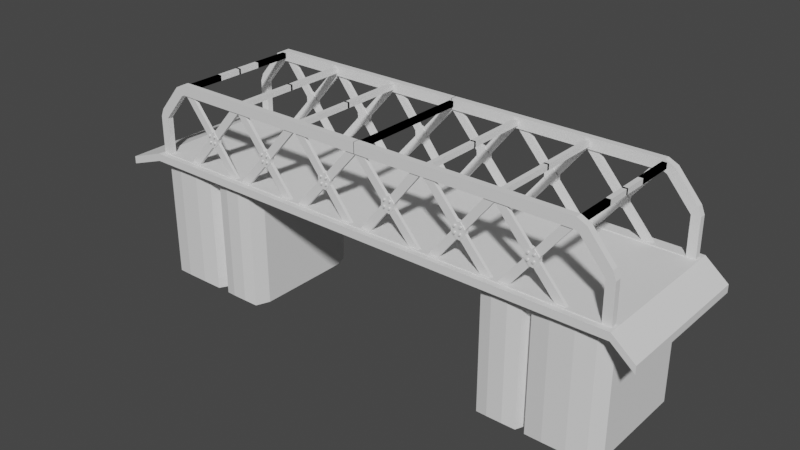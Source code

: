 # Source: Bridge_3.blend  (saved by Blender 2.90.8; exported with 4.5.12 LTS)
import bpy
from mathutils import Matrix  # noqa: F401  (used for matrix-valued properties, if any)

bpy.ops.wm.read_factory_settings(use_empty=True)
scene = bpy.context.scene
scene.name = 'Scene'

# ---- collections
col_collection = bpy.data.collections.new('Collection'); scene.collection.children.link(col_collection)

# ---- world
world_world = bpy.data.worlds.new('World'); scene.world = world_world
world_world.use_nodes = True; world_world.node_tree.nodes.clear()
_N = world_world.node_tree.nodes; _L = world_world.node_tree.links
n0 = _N.new('ShaderNodeOutputWorld'); n0.name = 'World Output'; n0.location = (300, 300)
n1 = _N.new('ShaderNodeBackground'); n1.name = 'Background'; n1.location = (10, 300)
n1.inputs[0].default_value = (0.05088, 0.05088, 0.05088, 1.0)
_L.new(n1.outputs[0], n0.inputs[0])
n0.is_active_output = True
world_world.color = (0.05088, 0.05088, 0.05088)
world_world.use_sun_shadow = False
world_world.sun_shadow_jitter_overblur = 0.0

# ---- meshes
me_cube_003 = bpy.data.meshes.new('Cube.003')
me_cube_003.from_pydata([(-14.34, -4.293, -0.2184), (-14.34, -4.293, 0.2184), (-14.34, 4.293, -0.2184), (-14.34, 4.293, 0.2184), (14.34, -4.293, -0.2184), (14.34, -4.293, 0.2184), (14.34, 4.293, -0.2184), (14.34, 4.293, 0.2184), (15.64, 4.293, -0.8609), (15.64, 4.293, -1.298), (15.64, -4.293, -1.298), (15.64, -4.293, -0.8609), (-16.55, 4.293, -0.9942), (-16.55, -4.293, -0.9942), (-16.55, -4.293, -0.5575), (-16.55, 4.293, -0.5575)], [], [(1, 3, 15, 14), (2, 3, 7, 6), (6, 7, 8, 9), (4, 5, 1, 0), (2, 6, 4, 0), (7, 3, 1, 5), (9, 8, 11, 10), (5, 4, 10, 11), (4, 6, 9, 10), (7, 5, 11, 8), (13, 14, 15, 12), (2, 0, 13, 12), (3, 2, 12, 15), (0, 1, 14, 13)])
_uv = me_cube_003.uv_layers.new(name='UVMap')
_uv.uv.foreach_set('vector', [0.1872, 0.6577, 0.3745, 0.6577, 0.3745, 0.6577, 0.1872, 0.6577, 0.9905, 1.0, 0.981, 1.0, 0.981, 0.3423, 0.9905, 0.3423, 0.9905, 0.3423, 0.981, 0.3423, 0.981, 0.3423, 0.9905, 0.3423, 0.9905, 0.3423, 1.0, 0.3423, 1.0, 1.0, 0.9905, 1.0, 8.319e-08, 0.6577, 0.0, 0.0, 0.1872, 0.0, 0.1872, 0.6577, 0.3745, 0.0, 0.3745, 0.6577, 0.1872, 0.6577, 0.1872, 0.0, 0.9276, 0.197, 0.9181, 0.197, 0.9181, 0.0, 0.9276, 0.0, 1.0, 0.3423, 0.9905, 0.3423, 0.9905, 0.3423, 1.0, 0.3423, 0.1872, 0.0, 0.0, 0.0, 0.0, 0.0, 0.1872, 0.0, 0.3745, 0.0, 0.1872, 0.0, 0.1872, 0.0, 0.3745, 0.0, 0.6903, 0.8751, 0.6807, 0.8751, 0.6807, 0.6781, 0.6903, 0.6781, 8.319e-08, 0.6577, 0.1872, 0.6577, 0.1872, 0.6577, 8.319e-08, 0.6577, 0.981, 1.0, 0.9905, 1.0, 0.9905, 1.0, 0.981, 1.0, 0.9905, 1.0, 1.0, 1.0, 1.0, 1.0, 0.9905, 1.0])
me_cube_003.use_remesh_fix_poles = True
me_cube_003.use_remesh_preserve_attributes = False
me_cube_003.use_mirror_vertex_groups = False
me_cube_003.update()
me_cube_004 = bpy.data.meshes.new('Cube.004')
me_cube_004.from_pydata([(-13.76, -0.2524, -0.3525), (-13.76, -0.2524, 0.3525), (-13.76, 0.2524, -0.3525), (-13.76, 0.2524, 0.3525), (13.76, -0.2524, -0.3525), (13.76, -0.2524, 0.3525), (13.76, 0.2524, -0.3525), (13.76, 0.2524, 0.3525)], [], [(0, 1, 3, 2), (2, 3, 7, 6), (6, 7, 5, 4), (4, 5, 1, 0), (2, 6, 4, 0), (7, 3, 1, 5)])
_uv = me_cube_004.uv_layers.new(name='UVMap')
_uv.uv.foreach_set('vector', [0.7404, 0.3221, 0.7404, 0.3383, 0.7294, 0.3383, 0.7294, 0.3221, 0.9215, 0.3423, 0.9369, 0.3423, 0.9369, 0.9735, 0.9215, 0.9735, 0.7806, 0.3221, 0.7806, 0.3383, 0.7696, 0.3383, 0.7696, 0.3221, 0.8908, 0.3423, 0.9062, 0.3423, 0.9062, 0.9735, 0.8908, 0.9735, 0.9369, 0.9735, 0.9369, 0.3423, 0.9479, 0.3423, 0.9479, 0.9735, 0.981, 0.3423, 0.981, 0.9735, 0.9699, 0.9735, 0.9699, 0.3423])
me_cube_004.use_remesh_fix_poles = True
me_cube_004.use_remesh_preserve_attributes = False
me_cube_004.use_mirror_vertex_groups = False
me_cube_004.update()
me_cube_005 = bpy.data.meshes.new('Cube.005')
me_cube_005.from_pydata([(-13.76, -0.2524, -0.3525), (-13.76, -0.2524, 0.3525), (-13.76, 0.2524, -0.3525), (-13.76, 0.2524, 0.3525), (13.76, -0.2524, -0.3525), (13.76, -0.2524, 0.3525), (13.76, 0.2524, -0.3525), (13.76, 0.2524, 0.3525)], [], [(0, 1, 3, 2), (2, 3, 7, 6), (6, 7, 5, 4), (4, 5, 1, 0), (2, 6, 4, 0), (7, 3, 1, 5)])
_uv = me_cube_005.uv_layers.new(name='UVMap')
_uv.uv.foreach_set('vector', [0.7514, 0.3221, 0.7514, 0.3383, 0.7404, 0.3383, 0.7404, 0.3221, 0.9062, 0.3423, 0.9215, 0.3423, 0.9215, 0.9735, 0.9062, 0.9735, 0.7625, 0.3221, 0.7625, 0.3383, 0.7514, 0.3383, 0.7514, 0.3221, 0.8754, 0.3423, 0.8908, 0.3423, 0.8908, 0.9735, 0.8754, 0.9735, 0.9589, 0.9735, 0.9589, 0.3423, 0.9699, 0.3423, 0.9699, 0.9735, 0.9589, 0.3423, 0.9589, 0.9735, 0.9479, 0.9735, 0.9479, 0.3423])
me_cube_005.use_remesh_fix_poles = True
me_cube_005.use_remesh_preserve_attributes = False
me_cube_005.use_mirror_vertex_groups = False
me_cube_005.update()
me_cube_006 = bpy.data.meshes.new('Cube.006')
me_cube_006.from_pydata([(-0.01636, -3.937, -0.3219), (-0.01636, -3.937, 0.2797), (-0.01636, -3.582, -0.3219), (-0.01636, -3.582, 0.2797), (12.3, -3.937, -0.4141), (12.66, -3.937, 0.01625), (12.3, -3.582, -0.4141), (12.66, -3.582, 0.01625), (12.12, -3.582, -0.3219), (12.12, -3.582, 0.2797), (12.12, -3.937, -0.3219), (12.12, -3.937, 0.2797), (13.64, -3.937, -1.974), (13.99, -3.937, -1.544), (13.64, -3.582, -1.974), (13.99, -3.582, -1.544), (13.68, -3.937, -2.011), (14.18, -3.937, -2.003), (13.68, -3.582, -2.011), (14.18, -3.582, -2.003), (13.7, -3.937, -4.268), (14.2, -3.937, -4.26), (13.7, -3.582, -4.268), (14.2, -3.582, -4.26), (9.714, -3.871, -2.343), (10.08, -3.871, -1.937), (9.714, -3.69, -2.343), (10.08, -3.69, -1.937), (10.09, -3.871, -2.788), (10.46, -3.871, -2.348), (10.09, -3.69, -2.788), (10.46, -3.69, -2.348), (11.75, -3.871, 0.09846), (11.75, -3.69, 0.09846), (12.05, -3.871, -0.2394), (12.05, -3.69, -0.2394), (11.79, -3.871, -4.629), (12.08, -3.871, -4.272), (11.79, -3.69, -4.629), (12.08, -3.69, -4.272), (8.336, -3.871, -4.21), (8.336, -3.69, -4.21), (8.635, -3.871, -4.548), (8.635, -3.69, -4.548), (7.895, -3.871, -0.2161), (8.178, -3.871, 0.1408), (7.895, -3.69, -0.2161), (8.178, -3.69, 0.1408), (9.971, -3.69, -1.888), (9.971, -3.871, -1.888), (9.688, -3.871, -2.245), (9.688, -3.69, -2.245), (10.49, -3.69, -2.21), (10.49, -3.871, -2.21), (10.19, -3.871, -1.872), (10.19, -3.69, -1.872), (10.48, -3.871, -2.462), (10.48, -3.69, -2.462), (10.2, -3.69, -2.819), (10.2, -3.871, -2.819), (9.7, -3.871, -2.473), (9.999, -3.871, -2.811), (9.999, -3.69, -2.811), (9.7, -3.69, -2.473), (-0.1284, -3.719, -0.1675), (-0.1284, -3.719, 0.1396), (-0.1284, 0.06397, -0.1675), (-0.1284, 0.06397, 0.1396), (0.1284, -3.719, -0.1675), (0.1284, -3.719, 0.1396), (0.1284, 0.06397, -0.1675), (0.1284, 0.06397, 0.1396), (3.881, -3.719, -0.1675), (3.881, -3.719, 0.1396), (3.881, 0.06397, -0.1675), (3.881, 0.06397, 0.1396), (4.138, -3.719, -0.1675), (4.138, -3.719, 0.1396), (4.138, 0.06397, -0.1675), (4.138, 0.06397, 0.1396), (7.967, -3.719, -0.1675), (7.967, -3.719, 0.1396), (7.967, 0.06397, -0.1675), (7.967, 0.06397, 0.1396), (8.223, -3.719, -0.1675), (8.223, -3.719, 0.1396), (8.223, 0.06397, -0.1675), (8.223, 0.06397, 0.1396), (11.98, -3.719, -0.1675), (11.98, -3.719, 0.1396), (11.98, -1.377, -0.1675), (11.98, -1.377, 0.1396), (12.24, -3.719, -0.1675), (12.24, -3.719, 0.1396), (12.24, -1.377, -0.1675), (12.24, -1.377, 0.1396), (11.98, -3.719, -0.1675), (11.98, -3.719, 0.1396), (11.98, 0.06397, -0.1675), (11.98, 0.06397, 0.1396), (12.24, -3.719, -0.1675), (12.24, -3.719, 0.1396), (12.24, 0.06397, -0.1675), (12.24, 0.06397, 0.1396), (9.714, -3.913, -2.343), (10.08, -3.913, -1.937), (10.08, -3.648, -1.937), (9.714, -3.648, -2.343), (10.09, -3.648, -2.788), (10.46, -3.648, -2.348), (10.46, -3.913, -2.348), (10.09, -3.913, -2.788), (10.49, -3.913, -2.21), (10.19, -3.648, -1.872), (10.48, -3.648, -2.462), (10.2, -3.648, -2.819), (9.999, -3.913, -2.811), (9.7, -3.648, -2.473), (9.971, -3.913, -1.888), (9.688, -3.648, -2.245), (9.971, -3.648, -1.888), (9.688, -3.913, -2.245), (10.49, -3.648, -2.21), (10.19, -3.913, -1.872), (10.48, -3.913, -2.462), (10.2, -3.913, -2.819), (9.7, -3.913, -2.473), (9.999, -3.648, -2.811), (9.926, -4.005, -2.415), (9.926, -3.876, -2.415), (10.23, -3.876, -2.432), (10.23, -4.005, -2.432), (10.29, -3.876, -2.478), (10.29, -4.005, -2.478), (10.26, -3.876, -2.55), (10.26, -4.006, -2.55), (10.19, -3.876, -2.549), (10.19, -4.006, -2.549), (10.16, -3.876, -2.476), (10.16, -4.005, -2.476), (9.987, -3.876, -2.461), (9.987, -4.005, -2.461), (9.962, -3.876, -2.533), (9.962, -4.006, -2.533), (9.886, -3.876, -2.532), (9.886, -4.006, -2.532), (9.864, -3.876, -2.459), (9.864, -4.005, -2.459), (9.919, -4.005, -2.067), (9.919, -3.876, -2.067), (9.98, -3.876, -2.112), (9.98, -4.005, -2.112), (9.955, -3.876, -2.185), (9.955, -4.006, -2.184), (9.879, -3.876, -2.183), (9.879, -4.006, -2.183), (9.857, -3.876, -2.111), (9.857, -4.005, -2.11), (10.26, -4.005, -2.06), (10.26, -3.876, -2.06), (10.32, -3.876, -2.106), (10.32, -4.005, -2.105), (10.3, -3.876, -2.178), (10.3, -4.006, -2.178), (10.22, -3.876, -2.177), (10.22, -4.006, -2.176), (10.2, -3.876, -2.104), (10.2, -4.005, -2.104), (5.786, -3.871, -2.343), (6.155, -3.871, -1.937), (5.786, -3.69, -2.343), (6.155, -3.69, -1.937), (6.167, -3.871, -2.788), (6.531, -3.871, -2.348), (6.167, -3.69, -2.788), (6.531, -3.69, -2.348), (7.82, -3.871, 0.09846), (7.82, -3.69, 0.09846), (8.119, -3.871, -0.2394), (8.119, -3.69, -0.2394), (7.866, -3.871, -4.629), (8.149, -3.871, -4.272), (7.866, -3.69, -4.629), (8.149, -3.69, -4.272), (4.409, -3.871, -4.21), (4.409, -3.69, -4.21), (4.708, -3.871, -4.548), (4.708, -3.69, -4.548), (3.968, -3.871, -0.2161), (4.251, -3.871, 0.1408), (3.968, -3.69, -0.2161), (4.251, -3.69, 0.1408), (6.043, -3.69, -1.888), (6.043, -3.871, -1.888), (5.761, -3.871, -2.245), (5.761, -3.69, -2.245), (6.559, -3.69, -2.21), (6.559, -3.871, -2.21), (6.261, -3.871, -1.872), (6.261, -3.69, -1.872), (6.551, -3.871, -2.462), (6.551, -3.69, -2.462), (6.268, -3.69, -2.819), (6.268, -3.871, -2.819), (5.773, -3.871, -2.473), (6.072, -3.871, -2.811), (6.072, -3.69, -2.811), (5.773, -3.69, -2.473), (5.786, -3.913, -2.343), (6.155, -3.913, -1.937), (6.155, -3.648, -1.937), (5.786, -3.648, -2.343), (6.167, -3.648, -2.788), (6.531, -3.648, -2.348), (6.531, -3.913, -2.348), (6.167, -3.913, -2.788), (6.559, -3.913, -2.21), (6.261, -3.648, -1.872), (6.551, -3.648, -2.462), (6.268, -3.648, -2.819), (6.072, -3.913, -2.811), (5.773, -3.648, -2.473), (6.043, -3.913, -1.888), (5.761, -3.648, -2.245), (6.043, -3.648, -1.888), (5.761, -3.913, -2.245), (6.559, -3.648, -2.21), (6.261, -3.913, -1.872), (6.551, -3.913, -2.462), (6.268, -3.913, -2.819), (5.773, -3.913, -2.473), (6.072, -3.648, -2.811), (5.999, -4.005, -2.415), (5.999, -3.876, -2.415), (6.299, -3.876, -2.432), (6.299, -4.005, -2.432), (6.36, -3.876, -2.478), (6.36, -4.005, -2.478), (6.336, -3.876, -2.55), (6.336, -4.006, -2.55), (6.26, -3.876, -2.549), (6.26, -4.006, -2.549), (6.237, -3.876, -2.476), (6.237, -4.005, -2.476), (6.06, -3.876, -2.461), (6.06, -4.005, -2.461), (6.035, -3.876, -2.533), (6.035, -4.006, -2.533), (5.959, -3.876, -2.532), (5.959, -4.006, -2.532), (5.936, -3.876, -2.459), (5.937, -4.005, -2.459), (5.992, -4.005, -2.067), (5.992, -3.876, -2.067), (6.053, -3.876, -2.112), (6.053, -4.005, -2.112), (6.028, -3.876, -2.185), (6.028, -4.006, -2.184), (5.952, -3.876, -2.183), (5.952, -4.006, -2.183), (5.93, -3.876, -2.111), (5.93, -4.005, -2.11), (6.334, -4.005, -2.06), (6.334, -3.876, -2.06), (6.394, -3.876, -2.106), (6.395, -4.005, -2.105), (6.37, -3.876, -2.178), (6.37, -4.006, -2.178), (6.294, -3.876, -2.177), (6.294, -4.006, -2.176), (6.271, -3.876, -2.104), (6.271, -4.005, -2.104), (1.659, -3.871, -2.343), (2.028, -3.871, -1.937), (1.659, -3.69, -2.343), (2.028, -3.69, -1.937), (2.039, -3.871, -2.788), (2.404, -3.871, -2.348), (2.039, -3.69, -2.788), (2.404, -3.69, -2.348), (3.693, -3.871, 0.09846), (3.693, -3.69, 0.09846), (3.991, -3.871, -0.2394), (3.991, -3.69, -0.2394), (3.739, -3.871, -4.629), (4.021, -3.871, -4.272), (3.739, -3.69, -4.629), (4.021, -3.69, -4.272), (0.2816, -3.871, -4.21), (0.2816, -3.69, -4.21), (0.5801, -3.871, -4.548), (0.5801, -3.69, -4.548), (-0.1592, -3.871, -0.2161), (0.1234, -3.871, 0.1408), (-0.1592, -3.69, -0.2161), (0.1234, -3.69, 0.1408), (1.916, -3.69, -1.888), (1.916, -3.871, -1.888), (1.633, -3.871, -2.245), (1.633, -3.69, -2.245), (2.432, -3.69, -2.21), (2.432, -3.871, -2.21), (2.133, -3.871, -1.872), (2.133, -3.69, -1.872), (2.423, -3.871, -2.462), (2.423, -3.69, -2.462), (2.141, -3.69, -2.819), (2.141, -3.871, -2.819), (1.646, -3.871, -2.473), (1.944, -3.871, -2.811), (1.944, -3.69, -2.811), (1.646, -3.69, -2.473), (1.659, -3.913, -2.343), (2.028, -3.913, -1.937), (2.028, -3.648, -1.937), (1.659, -3.648, -2.343), (2.039, -3.648, -2.788), (2.404, -3.648, -2.348), (2.404, -3.913, -2.348), (2.039, -3.913, -2.788), (2.432, -3.913, -2.21), (2.133, -3.648, -1.872), (2.423, -3.648, -2.462), (2.141, -3.648, -2.819), (1.944, -3.913, -2.811), (1.646, -3.648, -2.473), (1.916, -3.913, -1.888), (1.633, -3.648, -2.245), (1.916, -3.648, -1.888), (1.633, -3.913, -2.245), (2.432, -3.648, -2.21), (2.133, -3.913, -1.872), (2.423, -3.913, -2.462), (2.141, -3.913, -2.819), (1.646, -3.913, -2.473), (1.944, -3.648, -2.811), (1.871, -4.005, -2.415), (1.871, -3.876, -2.415), (2.172, -3.876, -2.432), (2.172, -4.005, -2.432), (2.233, -3.876, -2.478), (2.233, -4.005, -2.478), (2.208, -3.876, -2.55), (2.208, -4.006, -2.55), (2.132, -3.876, -2.549), (2.132, -4.006, -2.549), (2.11, -3.876, -2.476), (2.11, -4.005, -2.476), (1.932, -3.876, -2.461), (1.932, -4.005, -2.461), (1.908, -3.876, -2.533), (1.908, -4.006, -2.533), (1.831, -3.876, -2.532), (1.832, -4.006, -2.532), (1.809, -3.876, -2.459), (1.809, -4.005, -2.459), (1.865, -4.005, -2.067), (1.864, -3.876, -2.067), (1.925, -3.876, -2.112), (1.925, -4.005, -2.112), (1.901, -3.876, -2.185), (1.901, -4.006, -2.184), (1.825, -3.876, -2.183), (1.825, -4.006, -2.183), (1.802, -3.876, -2.111), (1.802, -4.005, -2.11), (2.206, -4.005, -2.06), (2.206, -3.876, -2.06), (2.267, -3.876, -2.106), (2.267, -4.005, -2.105), (2.242, -3.876, -2.178), (2.242, -4.006, -2.178), (2.166, -3.876, -2.177), (2.166, -4.006, -2.176), (2.144, -3.876, -2.104), (2.144, -4.005, -2.104)], [], [(0, 1, 3, 2), (8, 9, 7, 6), (7, 5, 13, 15), (10, 11, 1, 0), (8, 6, 4, 10), (9, 3, 1, 11), (7, 9, 11, 5), (2, 8, 10, 0), (4, 5, 11, 10), (2, 3, 9, 8), (12, 14, 18, 16), (6, 7, 15, 14), (5, 4, 12, 13), (4, 6, 14, 12), (19, 17, 21, 23), (15, 13, 17, 19), (14, 15, 19, 18), (13, 12, 16, 17), (22, 23, 21, 20), (18, 19, 23, 22), (17, 16, 20, 21), (16, 18, 22, 20), (49, 48, 47, 45), (62, 63, 117, 127), (57, 56, 37, 39), (48, 27, 106, 120), (61, 60, 40, 42), (53, 52, 35, 34), (35, 33, 32, 34), (55, 54, 32, 33), (54, 53, 34, 32), (52, 55, 33, 35), (38, 39, 37, 36), (58, 57, 39, 38), (56, 59, 36, 37), (59, 58, 38, 36), (41, 43, 42, 40), (63, 62, 43, 41), (60, 63, 41, 40), (62, 61, 42, 43), (44, 45, 47, 46), (51, 50, 44, 46), (48, 51, 46, 47), (50, 49, 45, 44), (57, 58, 115, 114), (26, 51, 119, 107), (26, 24, 50, 51), (25, 27, 48, 49), (59, 56, 124, 125), (63, 26, 107, 117), (27, 25, 54, 55), (29, 31, 52, 53), (28, 30, 58, 59), (53, 54, 123, 112), (51, 48, 120, 119), (31, 29, 56, 57), (30, 28, 61, 62), (24, 26, 63, 60), (27, 55, 113, 106), (55, 52, 122, 113), (64, 65, 67, 66), (66, 67, 71, 70), (70, 71, 69, 68), (68, 69, 65, 64), (66, 70, 68, 64), (71, 67, 65, 69), (72, 73, 75, 74), (74, 75, 79, 78), (78, 79, 77, 76), (76, 77, 73, 72), (74, 78, 76, 72), (79, 75, 73, 77), (80, 81, 83, 82), (82, 83, 87, 86), (86, 87, 85, 84), (84, 85, 81, 80), (82, 86, 84, 80), (87, 83, 81, 85), (88, 89, 91, 90), (90, 91, 95, 94), (94, 95, 93, 92), (92, 93, 89, 88), (90, 94, 92, 88), (95, 91, 89, 93), (96, 97, 99, 98), (98, 99, 103, 102), (102, 103, 101, 100), (100, 101, 97, 96), (98, 102, 100, 96), (103, 99, 97, 101), (107, 106, 109, 108), (111, 110, 105, 104), (104, 105, 118, 121), (106, 107, 119, 120), (109, 106, 113, 122), (105, 110, 112, 123), (110, 111, 125, 124), (108, 109, 114, 115), (107, 108, 127, 117), (111, 104, 126, 116), (52, 31, 109, 122), (56, 29, 110, 124), (60, 61, 116, 126), (24, 60, 126, 104), (50, 24, 104, 121), (54, 25, 105, 123), (29, 53, 112, 110), (31, 57, 114, 109), (30, 62, 127, 108), (61, 28, 111, 116), (49, 50, 121, 118), (28, 59, 125, 111), (58, 30, 108, 115), (25, 49, 118, 105), (151, 148, 157, 155, 153), (141, 128, 147, 145, 143), (130, 131, 133, 132), (152, 153, 155, 154), (142, 143, 145, 144), (132, 133, 135, 134), (146, 147, 128, 129), (140, 141, 143, 142), (134, 135, 137, 136), (133, 131, 139, 137, 135), (129, 128, 141, 140), (136, 137, 139, 138), (129, 140, 142, 144, 146), (144, 145, 147, 146), (138, 139, 131, 130), (130, 132, 134, 136, 138), (156, 157, 148, 149), (150, 151, 153, 152), (149, 148, 151, 150), (149, 150, 152, 154, 156), (154, 155, 157, 156), (161, 158, 167, 165, 163), (162, 163, 165, 164), (166, 167, 158, 159), (160, 161, 163, 162), (159, 158, 161, 160), (159, 160, 162, 164, 166), (164, 165, 167, 166), (193, 192, 191, 189), (206, 207, 221, 231), (201, 200, 181, 183), (192, 171, 210, 224), (205, 204, 184, 186), (197, 196, 179, 178), (179, 177, 176, 178), (199, 198, 176, 177), (198, 197, 178, 176), (196, 199, 177, 179), (182, 183, 181, 180), (202, 201, 183, 182), (200, 203, 180, 181), (203, 202, 182, 180), (185, 187, 186, 184), (207, 206, 187, 185), (204, 207, 185, 184), (206, 205, 186, 187), (188, 189, 191, 190), (195, 194, 188, 190), (192, 195, 190, 191), (194, 193, 189, 188), (201, 202, 219, 218), (170, 195, 223, 211), (170, 168, 194, 195), (169, 171, 192, 193), (203, 200, 228, 229), (207, 170, 211, 221), (171, 169, 198, 199), (173, 175, 196, 197), (172, 174, 202, 203), (197, 198, 227, 216), (195, 192, 224, 223), (175, 173, 200, 201), (174, 172, 205, 206), (168, 170, 207, 204), (171, 199, 217, 210), (199, 196, 226, 217), (211, 210, 213, 212), (215, 214, 209, 208), (208, 209, 222, 225), (210, 211, 223, 224), (213, 210, 217, 226), (209, 214, 216, 227), (214, 215, 229, 228), (212, 213, 218, 219), (211, 212, 231, 221), (215, 208, 230, 220), (196, 175, 213, 226), (200, 173, 214, 228), (204, 205, 220, 230), (168, 204, 230, 208), (194, 168, 208, 225), (198, 169, 209, 227), (173, 197, 216, 214), (175, 201, 218, 213), (174, 206, 231, 212), (205, 172, 215, 220), (193, 194, 225, 222), (172, 203, 229, 215), (202, 174, 212, 219), (169, 193, 222, 209), (255, 252, 261, 259, 257), (245, 232, 251, 249, 247), (234, 235, 237, 236), (256, 257, 259, 258), (246, 247, 249, 248), (236, 237, 239, 238), (250, 251, 232, 233), (244, 245, 247, 246), (238, 239, 241, 240), (237, 235, 243, 241, 239), (233, 232, 245, 244), (240, 241, 243, 242), (233, 244, 246, 248, 250), (248, 249, 251, 250), (242, 243, 235, 234), (234, 236, 238, 240, 242), (260, 261, 252, 253), (254, 255, 257, 256), (253, 252, 255, 254), (253, 254, 256, 258, 260), (258, 259, 261, 260), (265, 262, 271, 269, 267), (266, 267, 269, 268), (270, 271, 262, 263), (264, 265, 267, 266), (263, 262, 265, 264), (263, 264, 266, 268, 270), (268, 269, 271, 270), (297, 296, 295, 293), (310, 311, 325, 335), (305, 304, 285, 287), (296, 275, 314, 328), (309, 308, 288, 290), (301, 300, 283, 282), (283, 281, 280, 282), (303, 302, 280, 281), (302, 301, 282, 280), (300, 303, 281, 283), (286, 287, 285, 284), (306, 305, 287, 286), (304, 307, 284, 285), (307, 306, 286, 284), (289, 291, 290, 288), (311, 310, 291, 289), (308, 311, 289, 288), (310, 309, 290, 291), (292, 293, 295, 294), (299, 298, 292, 294), (296, 299, 294, 295), (298, 297, 293, 292), (305, 306, 323, 322), (274, 299, 327, 315), (274, 272, 298, 299), (273, 275, 296, 297), (307, 304, 332, 333), (311, 274, 315, 325), (275, 273, 302, 303), (277, 279, 300, 301), (276, 278, 306, 307), (301, 302, 331, 320), (299, 296, 328, 327), (279, 277, 304, 305), (278, 276, 309, 310), (272, 274, 311, 308), (275, 303, 321, 314), (303, 300, 330, 321), (315, 314, 317, 316), (319, 318, 313, 312), (312, 313, 326, 329), (314, 315, 327, 328), (317, 314, 321, 330), (313, 318, 320, 331), (318, 319, 333, 332), (316, 317, 322, 323), (315, 316, 335, 325), (319, 312, 334, 324), (300, 279, 317, 330), (304, 277, 318, 332), (308, 309, 324, 334), (272, 308, 334, 312), (298, 272, 312, 329), (302, 273, 313, 331), (277, 301, 320, 318), (279, 305, 322, 317), (278, 310, 335, 316), (309, 276, 319, 324), (297, 298, 329, 326), (276, 307, 333, 319), (306, 278, 316, 323), (273, 297, 326, 313), (359, 356, 365, 363, 361), (349, 336, 355, 353, 351), (338, 339, 341, 340), (360, 361, 363, 362), (350, 351, 353, 352), (340, 341, 343, 342), (354, 355, 336, 337), (348, 349, 351, 350), (342, 343, 345, 344), (341, 339, 347, 345, 343), (337, 336, 349, 348), (344, 345, 347, 346), (337, 348, 350, 352, 354), (352, 353, 355, 354), (346, 347, 339, 338), (338, 340, 342, 344, 346), (364, 365, 356, 357), (358, 359, 361, 360), (357, 356, 359, 358), (357, 358, 360, 362, 364), (362, 363, 365, 364), (369, 366, 375, 373, 371), (370, 371, 373, 372), (374, 375, 366, 367), (368, 369, 371, 370), (367, 366, 369, 368), (367, 368, 370, 372, 374), (372, 373, 375, 374)])
_uv = me_cube_006.uv_layers.new(name='UVMap')
_uv.uv.foreach_set('vector', [0.7171, 0.3399, 0.7171, 0.3261, 0.7294, 0.3261, 0.7294, 0.3399, 0.3871, 0.07079, 0.3745, 0.0746, 0.3768, 0.06124, 0.388, 0.06626, 0.7048, 0.2366, 0.7171, 0.2366, 0.7171, 0.2731, 0.7048, 0.2731, 0.4729, 0.2715, 0.4603, 0.2677, 0.5335, 0.0, 0.5461, 0.003815, 0.9181, 0.2782, 0.9181, 0.2824, 0.9058, 0.2824, 0.9058, 0.2782, 0.8934, 0.2785, 0.8934, 0.0, 0.9058, 7.776e-09, 0.9058, 0.2785, 0.8934, 0.2907, 0.8934, 0.2785, 0.9058, 0.2785, 0.9058, 0.2907, 0.9181, 4.834e-10, 0.9181, 0.2782, 0.9058, 0.2782, 0.9058, 0.0, 0.4738, 0.276, 0.4626, 0.281, 0.4603, 0.2677, 0.4729, 0.2715, 0.4603, 0.3384, 0.4477, 0.3423, 0.3745, 0.0746, 0.3871, 0.07079, 0.7171, 0.2735, 0.7294, 0.2735, 0.7294, 0.2743, 0.7171, 0.2743, 0.388, 0.06626, 0.3768, 0.06124, 0.4015, 0.0219, 0.4126, 0.02692, 0.4626, 0.281, 0.4738, 0.276, 0.4984, 0.3153, 0.4873, 0.3204, 0.7171, 0.2366, 0.7294, 0.2366, 0.7294, 0.2735, 0.7171, 0.2735, 0.7048, 0.2837, 0.7171, 0.2837, 0.7171, 0.3355, 0.7048, 0.3355, 0.7048, 0.2731, 0.7171, 0.2731, 0.7171, 0.2837, 0.7048, 0.2837, 0.4126, 0.02692, 0.4015, 0.0219, 0.41, 0.01485, 0.4131, 0.02589, 0.4873, 0.3204, 0.4984, 0.3153, 0.4989, 0.3164, 0.4958, 0.3274, 0.7916, 0.3351, 0.7806, 0.3351, 0.7806, 0.3221, 0.7916, 0.3221, 0.4131, 0.02589, 0.41, 0.01485, 0.4571, 0.0, 0.4603, 0.01104, 0.4958, 0.3274, 0.4989, 0.3164, 0.5461, 0.3312, 0.5429, 0.3423, 0.7171, 0.2743, 0.7294, 0.2743, 0.7294, 0.3261, 0.7171, 0.3261, 0.02866, 0.8257, 0.03494, 0.8257, 0.03494, 0.8732, 0.02866, 0.8732, 0.8285, 0.8148, 0.8221, 0.807, 0.8221, 0.807, 0.8285, 0.8148, 0.3727, 0.7081, 0.3664, 0.7081, 0.3664, 0.6658, 0.3727, 0.6658, 0.7095, 0.3421, 0.7119, 0.3421, 0.7119, 0.3421, 0.7095, 0.3421, 0.7373, 0.8575, 0.7308, 0.8653, 0.7008, 0.8257, 0.7072, 0.8179, 0.3664, 0.7139, 0.3727, 0.7139, 0.3727, 0.7583, 0.3664, 0.7583, 0.3727, 0.7583, 0.3727, 0.7662, 0.3664, 0.7662, 0.3664, 0.7583, 0.05378, 0.8257, 0.06006, 0.8257, 0.06006, 0.8695, 0.05378, 0.8695, 0.7415, 0.879, 0.748, 0.8712, 0.7823, 0.9161, 0.7759, 0.9239, 0.8393, 0.8011, 0.8328, 0.7933, 0.8672, 0.7484, 0.8736, 0.7562, 0.3727, 0.6577, 0.3727, 0.6658, 0.3664, 0.6658, 0.3664, 0.6577, 0.8328, 0.815, 0.839, 0.8069, 0.8736, 0.8487, 0.8674, 0.8568, 0.7478, 0.8654, 0.7415, 0.8572, 0.7761, 0.8155, 0.7823, 0.8236, 0.06634, 0.8257, 0.07262, 0.8257, 0.07262, 0.8685, 0.06634, 0.8685, 5.199e-09, 0.8337, 0.0, 0.8257, 0.00628, 0.8257, 0.00628, 0.8337, 0.8221, 0.807, 0.8285, 0.8148, 0.7985, 0.8544, 0.7921, 0.8466, 0.00628, 0.8724, 5.199e-09, 0.8724, 5.199e-09, 0.8337, 0.00628, 0.8337, 0.09146, 0.8648, 0.08518, 0.8648, 0.08518, 0.8257, 0.09146, 0.8257, 0.00628, 0.9256, 0.00628, 0.9335, 1.04e-08, 0.9335, 1.04e-08, 0.9256, 5.199e-09, 0.8776, 0.00628, 0.8776, 0.00628, 0.9256, 1.04e-08, 0.9256, 0.8281, 0.7936, 0.8219, 0.8018, 0.7831, 0.7549, 0.7893, 0.7468, 0.7306, 0.8705, 0.7368, 0.8786, 0.698, 0.9255, 0.6918, 0.9173, 0.839, 0.8069, 0.8328, 0.815, 0.8328, 0.815, 0.839, 0.8069, 5.199e-09, 0.8753, 5.199e-09, 0.8776, 5.199e-09, 0.8776, 5.199e-09, 0.8753, 5.199e-09, 0.8753, 0.00628, 0.8753, 0.00628, 0.8776, 5.199e-09, 0.8776, 0.7119, 0.3355, 0.7119, 0.3421, 0.7095, 0.3421, 0.7095, 0.3355, 0.7415, 0.8572, 0.7478, 0.8654, 0.7478, 0.8654, 0.7415, 0.8572, 5.199e-09, 0.8724, 5.199e-09, 0.8753, 5.199e-09, 0.8753, 5.199e-09, 0.8724, 0.7119, 0.3421, 0.7119, 0.3355, 0.7142, 0.3355, 0.7142, 0.3421, 0.3664, 0.7108, 0.3727, 0.7108, 0.3727, 0.7139, 0.3664, 0.7139, 0.1343, 0.8257, 0.1343, 0.8323, 0.132, 0.8323, 0.132, 0.8257, 0.748, 0.8712, 0.7415, 0.879, 0.7415, 0.879, 0.748, 0.8712, 0.8219, 0.8018, 0.8281, 0.7936, 0.8281, 0.7936, 0.8219, 0.8018, 0.3727, 0.7108, 0.3664, 0.7108, 0.3664, 0.7081, 0.3727, 0.7081, 0.1343, 0.8323, 0.1343, 0.8257, 0.1363, 0.8257, 0.1363, 0.8323, 0.00628, 0.8753, 5.199e-09, 0.8753, 5.199e-09, 0.8724, 0.00628, 0.8724, 0.7119, 0.3421, 0.7142, 0.3421, 0.7142, 0.3421, 0.7119, 0.3421, 0.8328, 0.7933, 0.8393, 0.8011, 0.8393, 0.8011, 0.8328, 0.7933, 0.7763, 0.3221, 0.7696, 0.3221, 0.7696, 0.2366, 0.7763, 0.2366, 0.1152, 0.8327, 0.1152, 0.8257, 0.1208, 0.8257, 0.1208, 0.8327, 0.7361, 0.3221, 0.7294, 0.3221, 0.7294, 0.2366, 0.7361, 0.2366, 0.1096, 0.8327, 0.1096, 0.8257, 0.1152, 0.8257, 0.1152, 0.8327, 0.8244, 0.2366, 0.83, 0.2366, 0.83, 0.3221, 0.8244, 0.3221, 0.802, 0.3221, 0.7964, 0.3221, 0.7964, 0.2366, 0.802, 0.2366, 0.7696, 0.3221, 0.7629, 0.3221, 0.7629, 0.2366, 0.7696, 0.2366, 0.1264, 0.8327, 0.1264, 0.8257, 0.132, 0.8257, 0.132, 0.8327, 0.7428, 0.3221, 0.7361, 0.3221, 0.7361, 0.2366, 0.7428, 0.2366, 0.1208, 0.8327, 0.1208, 0.8257, 0.1264, 0.8257, 0.1264, 0.8327, 0.00628, 0.8257, 0.01187, 0.8257, 0.01187, 0.9112, 0.00628, 0.9112, 0.8188, 0.2366, 0.8244, 0.2366, 0.8244, 0.3221, 0.8188, 0.3221, 0.783, 0.3221, 0.7763, 0.3221, 0.7763, 0.2366, 0.783, 0.2366, 0.7849, 0.5693, 0.7849, 0.5623, 0.7905, 0.5623, 0.7905, 0.5693, 0.7428, 0.2366, 0.7495, 0.2366, 0.7495, 0.3221, 0.7428, 0.3221, 0.7806, 0.3421, 0.7806, 0.3351, 0.7862, 0.3351, 0.7862, 0.3421, 0.01187, 0.8257, 0.01747, 0.8257, 0.01747, 0.9112, 0.01187, 0.9112, 0.8076, 0.3221, 0.802, 0.3221, 0.802, 0.2366, 0.8076, 0.2366, 0.7897, 0.3221, 0.783, 0.3221, 0.783, 0.2366, 0.7897, 0.2366, 0.104, 0.8327, 0.104, 0.8257, 0.1096, 0.8257, 0.1096, 0.8327, 0.7495, 0.2366, 0.7562, 0.2366, 0.7562, 0.3221, 0.7495, 0.3221, 0.7625, 0.3312, 0.7625, 0.3242, 0.7681, 0.3242, 0.7681, 0.3312, 0.02866, 0.9112, 0.02306, 0.9112, 0.02306, 0.8257, 0.02866, 0.8257, 0.8132, 0.3221, 0.8076, 0.3221, 0.8076, 0.2366, 0.8132, 0.2366, 0.7964, 0.3221, 0.7897, 0.3221, 0.7897, 0.2366, 0.7964, 0.2366, 0.7849, 0.5764, 0.7849, 0.5693, 0.7905, 0.5693, 0.7905, 0.5764, 0.7562, 0.2366, 0.7629, 0.2366, 0.7629, 0.3221, 0.7562, 0.3221, 0.7625, 0.3383, 0.7625, 0.3312, 0.7681, 0.3312, 0.7681, 0.3383, 0.02306, 0.9112, 0.01747, 0.9112, 0.01747, 0.8257, 0.02306, 0.8257, 0.8188, 0.3221, 0.8132, 0.3221, 0.8132, 0.2366, 0.8188, 0.2366, 0.8224, 0.804, 0.8305, 0.7948, 0.8387, 0.8043, 0.8306, 0.8143, 0.7393, 0.858, 0.7474, 0.868, 0.7392, 0.8775, 0.7311, 0.8683, 0.7311, 0.8683, 0.7392, 0.8775, 0.7368, 0.8786, 0.7306, 0.8705, 0.8305, 0.7948, 0.8224, 0.804, 0.8219, 0.8018, 0.8281, 0.7936, 0.8387, 0.8043, 0.8305, 0.7948, 0.8328, 0.7933, 0.8393, 0.8011, 0.7392, 0.8775, 0.7474, 0.868, 0.748, 0.8712, 0.7415, 0.879, 0.7474, 0.868, 0.7393, 0.858, 0.7415, 0.8572, 0.7478, 0.8654, 0.8306, 0.8143, 0.8387, 0.8043, 0.839, 0.8069, 0.8328, 0.815, 0.8224, 0.804, 0.8306, 0.8143, 0.8285, 0.8148, 0.8221, 0.807, 0.7393, 0.858, 0.7311, 0.8683, 0.7308, 0.8653, 0.7373, 0.8575, 0.3727, 0.7139, 0.3727, 0.7108, 0.3727, 0.7108, 0.3727, 0.7139, 0.3664, 0.7081, 0.3664, 0.7108, 0.3664, 0.7108, 0.3664, 0.7081, 0.7308, 0.8653, 0.7373, 0.8575, 0.7373, 0.8575, 0.7308, 0.8653, 0.00628, 0.8753, 0.00628, 0.8724, 0.00628, 0.8724, 0.00628, 0.8753, 0.00628, 0.8776, 0.00628, 0.8753, 0.00628, 0.8753, 0.00628, 0.8776, 0.7142, 0.3355, 0.7119, 0.3355, 0.7119, 0.3355, 0.7142, 0.3355, 0.3664, 0.7108, 0.3664, 0.7139, 0.3664, 0.7139, 0.3664, 0.7108, 0.3727, 0.7108, 0.3727, 0.7081, 0.3727, 0.7081, 0.3727, 0.7108, 0.1343, 0.8323, 0.1363, 0.8323, 0.1363, 0.8323, 0.1343, 0.8323, 0.1363, 0.8257, 0.1343, 0.8257, 0.1343, 0.8257, 0.1363, 0.8257, 0.7368, 0.8786, 0.7306, 0.8705, 0.7306, 0.8705, 0.7368, 0.8786, 0.1343, 0.8257, 0.132, 0.8257, 0.132, 0.8257, 0.1343, 0.8257, 0.132, 0.8323, 0.1343, 0.8323, 0.1343, 0.8323, 0.132, 0.8323, 0.7119, 0.3355, 0.7095, 0.3355, 0.7095, 0.3355, 0.7119, 0.3355, 0.4783, 0.3242, 0.25, 0.49, 0.02175, 0.3242, 0.1089, 0.05584, 0.3911, 0.05584, 0.4783, 0.3242, 0.25, 0.49, 0.02175, 0.3242, 0.1089, 0.05584, 0.3911, 0.05584, 1.0, 0.5, 1.0, 1.0, 0.8, 1.0, 0.8, 0.5, 0.6, 0.5, 0.6, 1.0, 0.4, 1.0, 0.4, 0.5, 0.6, 0.5, 0.6, 1.0, 0.4, 1.0, 0.4, 0.5, 0.8, 0.5, 0.8, 1.0, 0.6, 1.0, 0.6, 0.5, 0.2, 0.5, 0.2, 1.0, 2.98e-08, 1.0, 2.98e-08, 0.5, 0.8, 0.5, 0.8, 1.0, 0.6, 1.0, 0.6, 0.5, 0.6, 0.5, 0.6, 1.0, 0.4, 1.0, 0.4, 0.5, 0.4783, 0.3242, 0.25, 0.49, 0.02175, 0.3242, 0.1089, 0.05584, 0.3911, 0.05584, 1.0, 0.5, 1.0, 1.0, 0.8, 1.0, 0.8, 0.5, 0.4, 0.5, 0.4, 1.0, 0.2, 1.0, 0.2, 0.5, 0.75, 0.49, 0.9783, 0.3242, 0.8911, 0.05584, 0.6089, 0.05584, 0.5217, 0.3242, 0.4, 0.5, 0.4, 1.0, 0.2, 1.0, 0.2, 0.5, 0.2, 0.5, 0.2, 1.0, 2.98e-08, 1.0, 2.98e-08, 0.5, 0.75, 0.49, 0.9783, 0.3242, 0.8911, 0.05584, 0.6089, 0.05584, 0.5217, 0.3242, 0.2, 0.5, 0.2, 1.0, 2.98e-08, 1.0, 2.98e-08, 0.5, 0.8, 0.5, 0.8, 1.0, 0.6, 1.0, 0.6, 0.5, 1.0, 0.5, 1.0, 1.0, 0.8, 1.0, 0.8, 0.5, 0.75, 0.49, 0.9783, 0.3242, 0.8911, 0.05584, 0.6089, 0.05584, 0.5217, 0.3242, 0.4, 0.5, 0.4, 1.0, 0.2, 1.0, 0.2, 0.5, 0.4783, 0.3242, 0.25, 0.49, 0.02175, 0.3242, 0.1089, 0.05584, 0.3911, 0.05584, 0.6, 0.5, 0.6, 1.0, 0.4, 1.0, 0.4, 0.5, 0.2, 0.5, 0.2, 1.0, 2.98e-08, 1.0, 2.98e-08, 0.5, 0.8, 0.5, 0.8, 1.0, 0.6, 1.0, 0.6, 0.5, 1.0, 0.5, 1.0, 1.0, 0.8, 1.0, 0.8, 0.5, 0.75, 0.49, 0.9783, 0.3242, 0.8911, 0.05584, 0.6089, 0.05584, 0.5217, 0.3242, 0.4, 0.5, 0.4, 1.0, 0.2, 1.0, 0.2, 0.5, 0.02866, 0.8257, 0.03494, 0.8257, 0.03494, 0.8732, 0.02866, 0.8732, 0.8285, 0.8148, 0.8221, 0.807, 0.8221, 0.807, 0.8285, 0.8148, 0.3727, 0.7081, 0.3664, 0.7081, 0.3664, 0.6658, 0.3727, 0.6658, 0.7095, 0.3421, 0.7119, 0.3421, 0.7119, 0.3421, 0.7095, 0.3421, 0.7373, 0.8575, 0.7308, 0.8653, 0.7008, 0.8257, 0.7072, 0.8179, 0.3664, 0.7139, 0.3727, 0.7139, 0.3727, 0.7583, 0.3664, 0.7583, 0.3727, 0.7583, 0.3727, 0.7662, 0.3664, 0.7662, 0.3664, 0.7583, 0.05378, 0.8257, 0.06006, 0.8257, 0.06006, 0.8695, 0.05378, 0.8695, 0.7415, 0.879, 0.748, 0.8712, 0.7823, 0.9161, 0.7759, 0.9239, 0.8393, 0.8011, 0.8328, 0.7933, 0.8672, 0.7484, 0.8736, 0.7562, 0.3727, 0.6577, 0.3727, 0.6658, 0.3664, 0.6658, 0.3664, 0.6577, 0.8328, 0.815, 0.839, 0.8069, 0.8736, 0.8487, 0.8674, 0.8568, 0.7478, 0.8654, 0.7415, 0.8572, 0.7761, 0.8155, 0.7823, 0.8236, 0.06634, 0.8257, 0.07262, 0.8257, 0.07262, 0.8685, 0.06634, 0.8685, 5.199e-09, 0.8337, 0.0, 0.8257, 0.00628, 0.8257, 0.00628, 0.8337, 0.8221, 0.807, 0.8285, 0.8148, 0.7985, 0.8544, 0.7921, 0.8466, 0.00628, 0.8724, 5.199e-09, 0.8724, 5.199e-09, 0.8337, 0.00628, 0.8337, 0.09146, 0.8648, 0.08518, 0.8648, 0.08518, 0.8257, 0.09146, 0.8257, 0.00628, 0.9256, 0.00628, 0.9335, 1.04e-08, 0.9335, 1.04e-08, 0.9256, 5.199e-09, 0.8776, 0.00628, 0.8776, 0.00628, 0.9256, 1.04e-08, 0.9256, 0.8281, 0.7936, 0.8219, 0.8018, 0.7831, 0.7549, 0.7893, 0.7468, 0.7306, 0.8705, 0.7368, 0.8786, 0.698, 0.9255, 0.6918, 0.9173, 0.839, 0.8069, 0.8328, 0.815, 0.8328, 0.815, 0.839, 0.8069, 5.199e-09, 0.8753, 5.199e-09, 0.8776, 5.199e-09, 0.8776, 5.199e-09, 0.8753, 5.199e-09, 0.8753, 0.00628, 0.8753, 0.00628, 0.8776, 5.199e-09, 0.8776, 0.7119, 0.3355, 0.7119, 0.3421, 0.7095, 0.3421, 0.7095, 0.3355, 0.7415, 0.8572, 0.7478, 0.8654, 0.7478, 0.8654, 0.7415, 0.8572, 5.199e-09, 0.8724, 5.199e-09, 0.8753, 5.199e-09, 0.8753, 5.199e-09, 0.8724, 0.7119, 0.3421, 0.7119, 0.3355, 0.7142, 0.3355, 0.7142, 0.3421, 0.3664, 0.7108, 0.3727, 0.7108, 0.3727, 0.7139, 0.3664, 0.7139, 0.1343, 0.8257, 0.1343, 0.8323, 0.132, 0.8323, 0.132, 0.8257, 0.748, 0.8712, 0.7415, 0.879, 0.7415, 0.879, 0.748, 0.8712, 0.8219, 0.8018, 0.8281, 0.7936, 0.8281, 0.7936, 0.8219, 0.8018, 0.3727, 0.7108, 0.3664, 0.7108, 0.3664, 0.7081, 0.3727, 0.7081, 0.1343, 0.8323, 0.1343, 0.8257, 0.1363, 0.8257, 0.1363, 0.8323, 0.00628, 0.8753, 5.199e-09, 0.8753, 5.199e-09, 0.8724, 0.00628, 0.8724, 0.7119, 0.3421, 0.7142, 0.3421, 0.7142, 0.3421, 0.7119, 0.3421, 0.8328, 0.7933, 0.8393, 0.8011, 0.8393, 0.8011, 0.8328, 0.7933, 0.8224, 0.804, 0.8305, 0.7948, 0.8387, 0.8043, 0.8306, 0.8143, 0.7393, 0.858, 0.7474, 0.868, 0.7392, 0.8775, 0.7311, 0.8683, 0.7311, 0.8683, 0.7392, 0.8775, 0.7368, 0.8786, 0.7306, 0.8705, 0.8305, 0.7948, 0.8224, 0.804, 0.8219, 0.8018, 0.8281, 0.7936, 0.8387, 0.8043, 0.8305, 0.7948, 0.8328, 0.7933, 0.8393, 0.8011, 0.7392, 0.8775, 0.7474, 0.868, 0.748, 0.8712, 0.7415, 0.879, 0.7474, 0.868, 0.7393, 0.858, 0.7415, 0.8572, 0.7478, 0.8654, 0.8306, 0.8143, 0.8387, 0.8043, 0.839, 0.8069, 0.8328, 0.815, 0.8224, 0.804, 0.8306, 0.8143, 0.8285, 0.8148, 0.8221, 0.807, 0.7393, 0.858, 0.7311, 0.8683, 0.7308, 0.8653, 0.7373, 0.8575, 0.3727, 0.7139, 0.3727, 0.7108, 0.3727, 0.7108, 0.3727, 0.7139, 0.3664, 0.7081, 0.3664, 0.7108, 0.3664, 0.7108, 0.3664, 0.7081, 0.7308, 0.8653, 0.7373, 0.8575, 0.7373, 0.8575, 0.7308, 0.8653, 0.00628, 0.8753, 0.00628, 0.8724, 0.00628, 0.8724, 0.00628, 0.8753, 0.00628, 0.8776, 0.00628, 0.8753, 0.00628, 0.8753, 0.00628, 0.8776, 0.7142, 0.3355, 0.7119, 0.3355, 0.7119, 0.3355, 0.7142, 0.3355, 0.3664, 0.7108, 0.3664, 0.7139, 0.3664, 0.7139, 0.3664, 0.7108, 0.3727, 0.7108, 0.3727, 0.7081, 0.3727, 0.7081, 0.3727, 0.7108, 0.1343, 0.8323, 0.1363, 0.8323, 0.1363, 0.8323, 0.1343, 0.8323, 0.1363, 0.8257, 0.1343, 0.8257, 0.1343, 0.8257, 0.1363, 0.8257, 0.7368, 0.8786, 0.7306, 0.8705, 0.7306, 0.8705, 0.7368, 0.8786, 0.1343, 0.8257, 0.132, 0.8257, 0.132, 0.8257, 0.1343, 0.8257, 0.132, 0.8323, 0.1343, 0.8323, 0.1343, 0.8323, 0.132, 0.8323, 0.7119, 0.3355, 0.7095, 0.3355, 0.7095, 0.3355, 0.7119, 0.3355, 0.4783, 0.3242, 0.25, 0.49, 0.02175, 0.3242, 0.1089, 0.05584, 0.3911, 0.05584, 0.4783, 0.3242, 0.25, 0.49, 0.02175, 0.3242, 0.1089, 0.05584, 0.3911, 0.05584, 1.0, 0.5, 1.0, 1.0, 0.8, 1.0, 0.8, 0.5, 0.6, 0.5, 0.6, 1.0, 0.4, 1.0, 0.4, 0.5, 0.6, 0.5, 0.6, 1.0, 0.4, 1.0, 0.4, 0.5, 0.8, 0.5, 0.8, 1.0, 0.6, 1.0, 0.6, 0.5, 0.2, 0.5, 0.2, 1.0, 2.98e-08, 1.0, 2.98e-08, 0.5, 0.8, 0.5, 0.8, 1.0, 0.6, 1.0, 0.6, 0.5, 0.6, 0.5, 0.6, 1.0, 0.4, 1.0, 0.4, 0.5, 0.4783, 0.3242, 0.25, 0.49, 0.02175, 0.3242, 0.1089, 0.05584, 0.3911, 0.05584, 1.0, 0.5, 1.0, 1.0, 0.8, 1.0, 0.8, 0.5, 0.4, 0.5, 0.4, 1.0, 0.2, 1.0, 0.2, 0.5, 0.75, 0.49, 0.9783, 0.3242, 0.8911, 0.05584, 0.6089, 0.05584, 0.5217, 0.3242, 0.4, 0.5, 0.4, 1.0, 0.2, 1.0, 0.2, 0.5, 0.2, 0.5, 0.2, 1.0, 2.98e-08, 1.0, 2.98e-08, 0.5, 0.75, 0.49, 0.9783, 0.3242, 0.8911, 0.05584, 0.6089, 0.05584, 0.5217, 0.3242, 0.2, 0.5, 0.2, 1.0, 2.98e-08, 1.0, 2.98e-08, 0.5, 0.8, 0.5, 0.8, 1.0, 0.6, 1.0, 0.6, 0.5, 1.0, 0.5, 1.0, 1.0, 0.8, 1.0, 0.8, 0.5, 0.75, 0.49, 0.9783, 0.3242, 0.8911, 0.05584, 0.6089, 0.05584, 0.5217, 0.3242, 0.4, 0.5, 0.4, 1.0, 0.2, 1.0, 0.2, 0.5, 0.4783, 0.3242, 0.25, 0.49, 0.02175, 0.3242, 0.1089, 0.05584, 0.3911, 0.05584, 0.6, 0.5, 0.6, 1.0, 0.4, 1.0, 0.4, 0.5, 0.2, 0.5, 0.2, 1.0, 2.98e-08, 1.0, 2.98e-08, 0.5, 0.8, 0.5, 0.8, 1.0, 0.6, 1.0, 0.6, 0.5, 1.0, 0.5, 1.0, 1.0, 0.8, 1.0, 0.8, 0.5, 0.75, 0.49, 0.9783, 0.3242, 0.8911, 0.05584, 0.6089, 0.05584, 0.5217, 0.3242, 0.4, 0.5, 0.4, 1.0, 0.2, 1.0, 0.2, 0.5, 0.02866, 0.8257, 0.03494, 0.8257, 0.03494, 0.8732, 0.02866, 0.8732, 0.8285, 0.8148, 0.8221, 0.807, 0.8221, 0.807, 0.8285, 0.8148, 0.3727, 0.7081, 0.3664, 0.7081, 0.3664, 0.6658, 0.3727, 0.6658, 0.7095, 0.3421, 0.7119, 0.3421, 0.7119, 0.3421, 0.7095, 0.3421, 0.7373, 0.8575, 0.7308, 0.8653, 0.7008, 0.8257, 0.7072, 0.8179, 0.3664, 0.7139, 0.3727, 0.7139, 0.3727, 0.7583, 0.3664, 0.7583, 0.3727, 0.7583, 0.3727, 0.7662, 0.3664, 0.7662, 0.3664, 0.7583, 0.05378, 0.8257, 0.06006, 0.8257, 0.06006, 0.8695, 0.05378, 0.8695, 0.7415, 0.879, 0.748, 0.8712, 0.7823, 0.9161, 0.7759, 0.9239, 0.8393, 0.8011, 0.8328, 0.7933, 0.8672, 0.7484, 0.8736, 0.7562, 0.3727, 0.6577, 0.3727, 0.6658, 0.3664, 0.6658, 0.3664, 0.6577, 0.8328, 0.815, 0.839, 0.8069, 0.8736, 0.8487, 0.8674, 0.8568, 0.7478, 0.8654, 0.7415, 0.8572, 0.7761, 0.8155, 0.7823, 0.8236, 0.06634, 0.8257, 0.07262, 0.8257, 0.07262, 0.8685, 0.06634, 0.8685, 5.199e-09, 0.8337, 0.0, 0.8257, 0.00628, 0.8257, 0.00628, 0.8337, 0.8221, 0.807, 0.8285, 0.8148, 0.7985, 0.8544, 0.7921, 0.8466, 0.00628, 0.8724, 5.199e-09, 0.8724, 5.199e-09, 0.8337, 0.00628, 0.8337, 0.09146, 0.8648, 0.08518, 0.8648, 0.08518, 0.8257, 0.09146, 0.8257, 0.00628, 0.9256, 0.00628, 0.9335, 1.04e-08, 0.9335, 1.04e-08, 0.9256, 5.199e-09, 0.8776, 0.00628, 0.8776, 0.00628, 0.9256, 1.04e-08, 0.9256, 0.8281, 0.7936, 0.8219, 0.8018, 0.7831, 0.7549, 0.7893, 0.7468, 0.7306, 0.8705, 0.7368, 0.8786, 0.698, 0.9255, 0.6918, 0.9173, 0.839, 0.8069, 0.8328, 0.815, 0.8328, 0.815, 0.839, 0.8069, 5.199e-09, 0.8753, 5.199e-09, 0.8776, 5.199e-09, 0.8776, 5.199e-09, 0.8753, 5.199e-09, 0.8753, 0.00628, 0.8753, 0.00628, 0.8776, 5.199e-09, 0.8776, 0.7119, 0.3355, 0.7119, 0.3421, 0.7095, 0.3421, 0.7095, 0.3355, 0.7415, 0.8572, 0.7478, 0.8654, 0.7478, 0.8654, 0.7415, 0.8572, 5.199e-09, 0.8724, 5.199e-09, 0.8753, 5.199e-09, 0.8753, 5.199e-09, 0.8724, 0.7119, 0.3421, 0.7119, 0.3355, 0.7142, 0.3355, 0.7142, 0.3421, 0.3664, 0.7108, 0.3727, 0.7108, 0.3727, 0.7139, 0.3664, 0.7139, 0.1343, 0.8257, 0.1343, 0.8323, 0.132, 0.8323, 0.132, 0.8257, 0.748, 0.8712, 0.7415, 0.879, 0.7415, 0.879, 0.748, 0.8712, 0.8219, 0.8018, 0.8281, 0.7936, 0.8281, 0.7936, 0.8219, 0.8018, 0.3727, 0.7108, 0.3664, 0.7108, 0.3664, 0.7081, 0.3727, 0.7081, 0.1343, 0.8323, 0.1343, 0.8257, 0.1363, 0.8257, 0.1363, 0.8323, 0.00628, 0.8753, 5.199e-09, 0.8753, 5.199e-09, 0.8724, 0.00628, 0.8724, 0.7119, 0.3421, 0.7142, 0.3421, 0.7142, 0.3421, 0.7119, 0.3421, 0.8328, 0.7933, 0.8393, 0.8011, 0.8393, 0.8011, 0.8328, 0.7933, 0.8224, 0.804, 0.8305, 0.7948, 0.8387, 0.8043, 0.8306, 0.8143, 0.7393, 0.858, 0.7474, 0.868, 0.7392, 0.8775, 0.7311, 0.8683, 0.7311, 0.8683, 0.7392, 0.8775, 0.7368, 0.8786, 0.7306, 0.8705, 0.8305, 0.7948, 0.8224, 0.804, 0.8219, 0.8018, 0.8281, 0.7936, 0.8387, 0.8043, 0.8305, 0.7948, 0.8328, 0.7933, 0.8393, 0.8011, 0.7392, 0.8775, 0.7474, 0.868, 0.748, 0.8712, 0.7415, 0.879, 0.7474, 0.868, 0.7393, 0.858, 0.7415, 0.8572, 0.7478, 0.8654, 0.8306, 0.8143, 0.8387, 0.8043, 0.839, 0.8069, 0.8328, 0.815, 0.8224, 0.804, 0.8306, 0.8143, 0.8285, 0.8148, 0.8221, 0.807, 0.7393, 0.858, 0.7311, 0.8683, 0.7308, 0.8653, 0.7373, 0.8575, 0.3727, 0.7139, 0.3727, 0.7108, 0.3727, 0.7108, 0.3727, 0.7139, 0.3664, 0.7081, 0.3664, 0.7108, 0.3664, 0.7108, 0.3664, 0.7081, 0.7308, 0.8653, 0.7373, 0.8575, 0.7373, 0.8575, 0.7308, 0.8653, 0.00628, 0.8753, 0.00628, 0.8724, 0.00628, 0.8724, 0.00628, 0.8753, 0.00628, 0.8776, 0.00628, 0.8753, 0.00628, 0.8753, 0.00628, 0.8776, 0.7142, 0.3355, 0.7119, 0.3355, 0.7119, 0.3355, 0.7142, 0.3355, 0.3664, 0.7108, 0.3664, 0.7139, 0.3664, 0.7139, 0.3664, 0.7108, 0.3727, 0.7108, 0.3727, 0.7081, 0.3727, 0.7081, 0.3727, 0.7108, 0.1343, 0.8323, 0.1363, 0.8323, 0.1363, 0.8323, 0.1343, 0.8323, 0.1363, 0.8257, 0.1343, 0.8257, 0.1343, 0.8257, 0.1363, 0.8257, 0.7368, 0.8786, 0.7306, 0.8705, 0.7306, 0.8705, 0.7368, 0.8786, 0.1343, 0.8257, 0.132, 0.8257, 0.132, 0.8257, 0.1343, 0.8257, 0.132, 0.8323, 0.1343, 0.8323, 0.1343, 0.8323, 0.132, 0.8323, 0.7119, 0.3355, 0.7095, 0.3355, 0.7095, 0.3355, 0.7119, 0.3355, 0.4783, 0.3242, 0.25, 0.49, 0.02175, 0.3242, 0.1089, 0.05584, 0.3911, 0.05584, 0.4783, 0.3242, 0.25, 0.49, 0.02175, 0.3242, 0.1089, 0.05584, 0.3911, 0.05584, 1.0, 0.5, 1.0, 1.0, 0.8, 1.0, 0.8, 0.5, 0.6, 0.5, 0.6, 1.0, 0.4, 1.0, 0.4, 0.5, 0.6, 0.5, 0.6, 1.0, 0.4, 1.0, 0.4, 0.5, 0.8, 0.5, 0.8, 1.0, 0.6, 1.0, 0.6, 0.5, 0.2, 0.5, 0.2, 1.0, 2.98e-08, 1.0, 2.98e-08, 0.5, 0.8, 0.5, 0.8, 1.0, 0.6, 1.0, 0.6, 0.5, 0.6, 0.5, 0.6, 1.0, 0.4, 1.0, 0.4, 0.5, 0.4783, 0.3242, 0.25, 0.49, 0.02175, 0.3242, 0.1089, 0.05584, 0.3911, 0.05584, 1.0, 0.5, 1.0, 1.0, 0.8, 1.0, 0.8, 0.5, 0.4, 0.5, 0.4, 1.0, 0.2, 1.0, 0.2, 0.5, 0.75, 0.49, 0.9783, 0.3242, 0.8911, 0.05584, 0.6089, 0.05584, 0.5217, 0.3242, 0.4, 0.5, 0.4, 1.0, 0.2, 1.0, 0.2, 0.5, 0.2, 0.5, 0.2, 1.0, 2.98e-08, 1.0, 2.98e-08, 0.5, 0.75, 0.49, 0.9783, 0.3242, 0.8911, 0.05584, 0.6089, 0.05584, 0.5217, 0.3242, 0.2, 0.5, 0.2, 1.0, 2.98e-08, 1.0, 2.98e-08, 0.5, 0.8, 0.5, 0.8, 1.0, 0.6, 1.0, 0.6, 0.5, 1.0, 0.5, 1.0, 1.0, 0.8, 1.0, 0.8, 0.5, 0.75, 0.49, 0.9783, 0.3242, 0.8911, 0.05584, 0.6089, 0.05584, 0.5217, 0.3242, 0.4, 0.5, 0.4, 1.0, 0.2, 1.0, 0.2, 0.5, 0.4783, 0.3242, 0.25, 0.49, 0.02175, 0.3242, 0.1089, 0.05584, 0.3911, 0.05584, 0.6, 0.5, 0.6, 1.0, 0.4, 1.0, 0.4, 0.5, 0.2, 0.5, 0.2, 1.0, 2.98e-08, 1.0, 2.98e-08, 0.5, 0.8, 0.5, 0.8, 1.0, 0.6, 1.0, 0.6, 0.5, 1.0, 0.5, 1.0, 1.0, 0.8, 1.0, 0.8, 0.5, 0.75, 0.49, 0.9783, 0.3242, 0.8911, 0.05584, 0.6089, 0.05584, 0.5217, 0.3242, 0.4, 0.5, 0.4, 1.0, 0.2, 1.0, 0.2, 0.5])
me_cube_006.use_remesh_fix_poles = True
me_cube_006.use_remesh_preserve_attributes = False
me_cube_006.use_mirror_vertex_groups = False
me_cube_006.update()
me_cube_008 = bpy.data.meshes.new('Cube.008')
me_cube_008.from_pydata([(-2.093, -2.848, -3.66), (-2.093, -2.848, 3.66), (-2.093, 2.848, -3.66), (-2.093, 2.848, 3.66), (2.093, -2.848, -3.66), (2.093, -2.848, 3.66), (2.093, 2.848, -3.66), (2.093, 2.848, 3.66), (-1.635, -3.638, -3.66), (-1.635, -3.638, 3.66), (-1.635, 3.638, 3.66), (-1.635, 3.638, -3.66), (1.635, 3.638, -3.66), (1.635, 3.638, 3.66), (1.635, -3.638, 3.66), (1.635, -3.638, -3.66), (-0.6298, -3.792, -3.531), (-0.6298, -3.792, 3.531), (-0.6298, 3.792, 3.531), (-0.6298, 3.792, -3.531), (0.6298, 3.792, -3.531), (0.6298, 3.792, 3.531), (0.6298, -3.792, 3.531), (0.6298, -3.792, -3.531), (19.59, -2.848, -3.66), (19.59, -2.848, 3.66), (19.59, 2.848, -3.66), (19.59, 2.848, 3.66), (22.48, -2.848, -3.66), (22.48, -2.848, 3.66), (22.48, 2.848, -3.66), (22.48, 2.848, 3.66), (19.91, -3.638, -3.66), (19.91, -3.638, 3.66), (19.91, 3.638, 3.66), (19.91, 3.638, -3.66), (22.16, 3.638, -3.66), (22.16, 3.638, 3.66), (22.16, -3.638, 3.66), (22.16, -3.638, -3.66), (20.6, -3.792, -3.531), (20.6, -3.792, 3.531), (20.6, 3.792, 3.531), (20.6, 3.792, -3.531), (21.47, 3.792, -3.531), (21.47, 3.792, 3.531), (21.47, -3.792, 3.531), (21.47, -3.792, -3.531), (2.107, -2.848, -3.66), (2.107, -2.848, 3.66), (2.107, 2.848, -3.66), (2.107, 2.848, 3.66), (4.99, -2.848, -3.66), (4.99, -2.848, 3.66), (4.99, 2.848, -3.66), (4.99, 2.848, 3.66), (2.422, -3.638, -3.66), (2.422, -3.638, 3.66), (2.422, 3.638, 3.66), (2.422, 3.638, -3.66), (4.675, 3.638, -3.66), (4.675, 3.638, 3.66), (4.675, -3.638, 3.66), (4.675, -3.638, -3.66), (3.115, -3.792, -3.531), (3.115, -3.792, 3.531), (3.115, 3.792, 3.531), (3.115, 3.792, -3.531), (3.982, 3.792, -3.531), (3.982, 3.792, 3.531), (3.982, -3.792, 3.531), (3.982, -3.792, -3.531), (22.21, -2.848, -3.66), (22.21, -2.848, 3.66), (22.21, 2.848, -3.66), (22.21, 2.848, 3.66), (26.47, -2.848, -3.66), (26.47, -2.848, 3.66), (26.47, 2.848, -3.66), (26.47, 2.848, 3.66), (22.67, -3.638, -3.66), (22.67, -3.638, 3.66), (22.67, 3.638, 3.66), (22.67, 3.638, -3.66), (26.01, 3.638, -3.66), (26.01, 3.638, 3.66), (26.01, -3.638, 3.66), (26.01, -3.638, -3.66), (23.7, -3.792, -3.531), (23.7, -3.792, 3.531), (23.7, 3.792, 3.531), (23.7, 3.792, -3.531), (24.98, 3.792, -3.531), (24.98, 3.792, 3.531), (24.98, -3.792, 3.531), (24.98, -3.792, -3.531)], [], [(0, 1, 3, 2), (0, 4, 15, 8), (6, 7, 5, 4), (1, 0, 8, 9), (2, 6, 4, 0), (7, 3, 1, 5), (14, 9, 17, 22), (9, 8, 16, 17), (7, 6, 12, 13), (6, 2, 11, 12), (5, 1, 9, 14), (4, 5, 14, 15), (3, 7, 13, 10), (2, 3, 10, 11), (19, 18, 21, 20), (23, 22, 17, 16), (15, 14, 22, 23), (10, 13, 21, 18), (11, 10, 18, 19), (8, 15, 23, 16), (13, 12, 20, 21), (12, 11, 19, 20), (24, 25, 27, 26), (24, 28, 39, 32), (30, 31, 29, 28), (25, 24, 32, 33), (26, 30, 28, 24), (31, 27, 25, 29), (38, 33, 41, 46), (33, 32, 40, 41), (31, 30, 36, 37), (30, 26, 35, 36), (29, 25, 33, 38), (28, 29, 38, 39), (27, 31, 37, 34), (26, 27, 34, 35), (43, 42, 45, 44), (47, 46, 41, 40), (39, 38, 46, 47), (34, 37, 45, 42), (35, 34, 42, 43), (32, 39, 47, 40), (37, 36, 44, 45), (36, 35, 43, 44), (48, 49, 51, 50), (48, 52, 63, 56), (54, 55, 53, 52), (49, 48, 56, 57), (50, 54, 52, 48), (55, 51, 49, 53), (62, 57, 65, 70), (57, 56, 64, 65), (55, 54, 60, 61), (54, 50, 59, 60), (53, 49, 57, 62), (52, 53, 62, 63), (51, 55, 61, 58), (50, 51, 58, 59), (67, 66, 69, 68), (71, 70, 65, 64), (63, 62, 70, 71), (58, 61, 69, 66), (59, 58, 66, 67), (56, 63, 71, 64), (61, 60, 68, 69), (60, 59, 67, 68), (72, 73, 75, 74), (72, 76, 87, 80), (78, 79, 77, 76), (73, 72, 80, 81), (74, 78, 76, 72), (79, 75, 73, 77), (86, 81, 89, 94), (81, 80, 88, 89), (79, 78, 84, 85), (78, 74, 83, 84), (77, 73, 81, 86), (76, 77, 86, 87), (75, 79, 85, 82), (74, 75, 82, 83), (91, 90, 93, 92), (95, 94, 89, 88), (87, 86, 94, 95), (82, 85, 93, 90), (83, 82, 90, 91), (80, 87, 95, 88), (85, 84, 92, 93), (84, 83, 91, 92)])
_uv = me_cube_008.uv_layers.new(name='UVMap')
_uv.uv.foreach_set('vector', [0.5159, 0.5102, 0.5159, 0.6781, 0.3917, 0.6781, 0.3917, 0.5102, 0.5403, 0.7966, 0.6316, 0.7966, 0.6216, 0.8104, 0.5503, 0.8104, 0.6746, 0.3423, 0.6746, 0.5102, 0.5504, 0.5102, 0.5504, 0.3423, 0.5159, 0.6781, 0.5159, 0.5102, 0.5332, 0.5102, 0.5332, 0.6781, 0.5403, 0.6966, 0.6316, 0.6966, 0.6316, 0.7966, 0.5403, 0.7966, 0.7831, 0.6927, 0.6918, 0.6927, 0.6918, 0.5927, 0.7831, 0.5927, 0.7831, 0.5789, 0.8544, 0.5789, 0.8325, 0.5818, 0.805, 0.5818, 0.8544, 0.5789, 0.8544, 0.7468, 0.8325, 0.7438, 0.8325, 0.5818, 0.6746, 0.5102, 0.6746, 0.3423, 0.6918, 0.3423, 0.6918, 0.5102, 0.6316, 0.6966, 0.5403, 0.6966, 0.5503, 0.6827, 0.6216, 0.6827, 0.7831, 0.5927, 0.6918, 0.5927, 0.7018, 0.5789, 0.7731, 0.5789, 0.5504, 0.3423, 0.5504, 0.5102, 0.5332, 0.5102, 0.5332, 0.3423, 0.6918, 0.6927, 0.7831, 0.6927, 0.7731, 0.7065, 0.7018, 0.7065, 0.3917, 0.5102, 0.3917, 0.6781, 0.3745, 0.6781, 0.3745, 0.5102, 0.7237, 0.8155, 0.7237, 0.7112, 0.7512, 0.7112, 0.7512, 0.8155, 0.805, 0.7438, 0.805, 0.5818, 0.8325, 0.5818, 0.8325, 0.7438, 0.7831, 0.7468, 0.7831, 0.5789, 0.805, 0.5818, 0.805, 0.7438, 0.7018, 0.7065, 0.7731, 0.7065, 0.7512, 0.7112, 0.7237, 0.7112, 0.7018, 0.8147, 0.7018, 0.7065, 0.7237, 0.7112, 0.7237, 0.8155, 0.8544, 0.7468, 0.7831, 0.7468, 0.805, 0.7438, 0.8325, 0.7438, 0.7731, 0.7065, 0.7731, 0.8147, 0.7512, 0.8155, 0.7512, 0.7112, 0.6216, 0.6827, 0.5503, 0.6827, 0.5722, 0.6781, 0.5997, 0.6781, 0.6746, 0.5102, 0.6746, 0.6781, 0.5504, 0.6781, 0.5504, 0.5102, 0.8305, 0.1184, 0.8934, 0.1184, 0.8866, 0.1323, 0.8374, 0.1323, 0.1414, 0.6577, 0.1414, 0.8257, 0.01722, 0.8257, 0.01722, 0.6577, 0.6746, 0.6781, 0.6746, 0.5102, 0.6918, 0.5102, 0.6918, 0.6781, 0.8305, 0.01847, 0.8934, 0.01847, 0.8934, 0.1184, 0.8305, 0.1184, 0.7676, 0.1138, 0.7048, 0.1138, 0.7048, 0.01386, 0.7676, 0.01386, 0.6316, 0.6781, 0.6807, 0.6781, 0.6656, 0.6811, 0.6467, 0.6811, 0.6807, 0.6781, 0.6807, 0.846, 0.6656, 0.8431, 0.6656, 0.6811, 0.1414, 0.8257, 0.1414, 0.6577, 0.1587, 0.6577, 0.1587, 0.8257, 0.8934, 0.01847, 0.8305, 0.01847, 0.8374, 0.004616, 0.8866, 0.004616, 0.7676, 0.01386, 0.7048, 0.01386, 0.7116, 4.375e-08, 0.7608, 0.0, 0.01722, 0.6577, 0.01722, 0.8257, 0.0, 0.8257, 0.0, 0.6577, 0.7048, 0.1138, 0.7676, 0.1138, 0.7608, 0.1277, 0.7116, 0.1277, 0.5504, 0.5102, 0.5504, 0.6781, 0.5332, 0.6781, 0.5332, 0.5102, 0.7267, 0.2366, 0.7267, 0.1323, 0.7457, 0.1323, 0.7457, 0.2366, 0.6467, 0.8431, 0.6467, 0.6811, 0.6656, 0.6811, 0.6656, 0.8431, 0.6316, 0.846, 0.6316, 0.6781, 0.6467, 0.6811, 0.6467, 0.8431, 0.7116, 0.1277, 0.7608, 0.1277, 0.7457, 0.1323, 0.7267, 0.1323, 0.7116, 0.2358, 0.7116, 0.1277, 0.7267, 0.1323, 0.7267, 0.2366, 0.6807, 0.846, 0.6316, 0.846, 0.6467, 0.8431, 0.6656, 0.8431, 0.7608, 0.1277, 0.7608, 0.2358, 0.7457, 0.2366, 0.7457, 0.1323, 0.8866, 0.004616, 0.8374, 0.004616, 0.8525, 2.735e-09, 0.8714, 0.0, 0.3917, 0.5102, 0.3917, 0.3423, 0.5159, 0.3423, 0.5159, 0.5102, 0.8934, 0.1462, 0.8305, 0.1462, 0.8374, 0.1323, 0.8866, 0.1323, 0.6875, 0.0, 0.6875, 0.1679, 0.5633, 0.1679, 0.5633, 1.094e-08, 0.3917, 0.3423, 0.3917, 0.5102, 0.3745, 0.5102, 0.3745, 0.3423, 0.8934, 0.2461, 0.8305, 0.2461, 0.8305, 0.1462, 0.8934, 0.1462, 0.8305, 0.1138, 0.7676, 0.1138, 0.7676, 0.01386, 0.8305, 0.01386, 0.3173, 0.6577, 0.3664, 0.6577, 0.3513, 0.6607, 0.3324, 0.6607, 0.3664, 0.6577, 0.3664, 0.8257, 0.3513, 0.8227, 0.3513, 0.6607, 0.6875, 0.1679, 0.6875, 0.0, 0.7048, 0.0, 0.7048, 0.1679, 0.8305, 0.2461, 0.8934, 0.2461, 0.8866, 0.26, 0.8374, 0.26, 0.8305, 0.01386, 0.7676, 0.01386, 0.7745, 2.188e-08, 0.8237, 0.0, 0.5633, 1.094e-08, 0.5633, 0.1679, 0.5461, 0.1679, 0.5461, 5.469e-09, 0.7676, 0.1138, 0.8305, 0.1138, 0.8237, 0.1277, 0.7745, 0.1277, 0.5159, 0.5102, 0.5159, 0.3423, 0.5332, 0.3423, 0.5332, 0.5102, 0.7896, 0.2366, 0.7896, 0.1323, 0.8086, 0.1323, 0.8086, 0.2366, 0.3324, 0.8227, 0.3324, 0.6607, 0.3513, 0.6607, 0.3513, 0.8227, 0.3173, 0.8257, 0.3173, 0.6577, 0.3324, 0.6607, 0.3324, 0.8227, 0.7745, 0.1277, 0.8237, 0.1277, 0.8086, 0.1323, 0.7896, 0.1323, 0.7745, 0.2358, 0.7745, 0.1277, 0.7896, 0.1323, 0.7896, 0.2366, 0.3664, 0.8257, 0.3173, 0.8257, 0.3324, 0.8227, 0.3513, 0.8227, 0.8237, 0.1277, 0.8237, 0.2358, 0.8086, 0.2366, 0.8086, 0.1323, 0.8374, 0.26, 0.8866, 0.26, 0.8714, 0.2646, 0.8525, 0.2646, 0.6875, 0.1679, 0.6875, 0.3359, 0.5633, 0.3359, 0.5633, 0.1679, 0.3745, 0.7966, 0.4676, 0.7966, 0.4574, 0.8104, 0.3847, 0.8104, 0.3001, 0.6577, 0.3001, 0.8257, 0.1759, 0.8257, 0.1759, 0.6577, 0.6875, 0.3359, 0.6875, 0.1679, 0.7048, 0.1679, 0.7048, 0.3359, 0.3745, 0.6966, 0.4676, 0.6966, 0.4676, 0.7966, 0.3745, 0.7966, 0.6918, 0.465, 0.7849, 0.465, 0.7849, 0.565, 0.6918, 0.565, 0.4676, 0.6781, 0.5403, 0.6781, 0.518, 0.6811, 0.49, 0.6811, 0.5403, 0.6781, 0.5403, 0.846, 0.518, 0.8431, 0.518, 0.6811, 0.3001, 0.8257, 0.3001, 0.6577, 0.3173, 0.6577, 0.3173, 0.8257, 0.4676, 0.6966, 0.3745, 0.6966, 0.3847, 0.6827, 0.4574, 0.6827, 0.6918, 0.565, 0.7849, 0.565, 0.7747, 0.5789, 0.702, 0.5789, 0.1759, 0.6577, 0.1759, 0.8257, 0.1587, 0.8257, 0.1587, 0.6577, 0.7849, 0.465, 0.6918, 0.465, 0.702, 0.4512, 0.7747, 0.4512, 0.5633, 0.1679, 0.5633, 0.3359, 0.5461, 0.3359, 0.5461, 0.1679, 0.7524, 0.3423, 0.7524, 0.4466, 0.7244, 0.4466, 0.7244, 0.3423, 0.49, 0.8431, 0.49, 0.6811, 0.518, 0.6811, 0.518, 0.8431, 0.4676, 0.846, 0.4676, 0.6781, 0.49, 0.6811, 0.49, 0.8431, 0.7747, 0.4512, 0.702, 0.4512, 0.7244, 0.4466, 0.7524, 0.4466, 0.7747, 0.343, 0.7747, 0.4512, 0.7524, 0.4466, 0.7524, 0.3423, 0.5403, 0.846, 0.4676, 0.846, 0.49, 0.8431, 0.518, 0.8431, 0.702, 0.4512, 0.702, 0.343, 0.7244, 0.3423, 0.7244, 0.4466, 0.4574, 0.6827, 0.3847, 0.6827, 0.407, 0.6781, 0.4351, 0.6781])
me_cube_008.use_remesh_fix_poles = True
me_cube_008.use_remesh_preserve_attributes = False
me_cube_008.use_mirror_vertex_groups = False
me_cube_008.update()

# ---- objects
ob_cube_002 = bpy.data.objects.new('Cube.002', me_cube_003)
ob_cube_003 = bpy.data.objects.new('Cube.003', me_cube_004)
ob_cube_004 = bpy.data.objects.new('Cube.004', me_cube_005)
ob_cube_005 = bpy.data.objects.new('Cube.005', me_cube_006)
ob_cube_007 = bpy.data.objects.new('Cube.007', me_cube_008)

# ---- transforms, parenting, visibility, modifiers, constraints
ob_cube_002.location = (0.0004146, -0.004657, 3.139)
ob_cube_002.lineart.crease_threshold = 0.0
ob_cube_003.location = (0.01132, 3.793, 3.056)
ob_cube_003.lineart.crease_threshold = 0.0
ob_cube_004.location = (0.01132, -3.737, 3.056)
ob_cube_004.lineart.crease_threshold = 0.0
ob_cube_005.location = (0.0, -0.004657, 7.536)
ob_cube_005.lineart.crease_threshold = 0.0
_m = ob_cube_005.modifiers.new('Mirror', 'MIRROR')
_m.use_axis = (True, True, False)
ob_cube_007.location = (-12.57, -0.004657, -0.6323)
ob_cube_007.lineart.crease_threshold = 0.0

# ---- collection membership
col_collection.objects.link(ob_cube_002)
col_collection.objects.link(ob_cube_003)
col_collection.objects.link(ob_cube_004)
col_collection.objects.link(ob_cube_005)
col_collection.objects.link(ob_cube_007)

# ---- scene / render settings (as saved in the file)
scene.frame_start = 1; scene.frame_end = 250; scene.frame_set(1)
scene.render.engine = 'BLENDER_EEVEE_NEXT'
scene.cycles.use_denoising = False
scene.cycles.samples = 128
scene.cycles.sampling_pattern = 'TABULATED_SOBOL'
scene.cycles.use_adaptive_sampling = False
scene.cycles.use_light_tree = False
scene.view_settings.view_transform = 'Filmic'
bpy.context.view_layer.update()

# ---- added for rendering (the .blend has no active camera and no usable light): camera, sun
cam_auto = bpy.data.cameras.new('AutoCamera')
cam_auto.lens = 50.0
cam_auto.sensor_width = 36.0
cam_auto.clip_end = 1000.0
ob_auto_camera = bpy.data.objects.new('AutoCamera', cam_auto)
scene.collection.objects.link(ob_auto_camera)
ob_auto_camera.location = (32.3444, -39.365, 28.0016)
ob_auto_camera.rotation_euler = (1.09748, -7.21219e-08, 0.694738)
scene.camera = ob_auto_camera
light_auto_sun = bpy.data.lights.new('AutoSun', 'SUN')
light_auto_sun.energy = 3.0
light_auto_sun.angle = 0.0523599
ob_auto_sun = bpy.data.objects.new('AutoSun', light_auto_sun)
scene.collection.objects.link(ob_auto_sun)
ob_auto_sun.rotation_euler = (0.872665, 0.174533, 0.523599)
bpy.context.view_layer.update()
